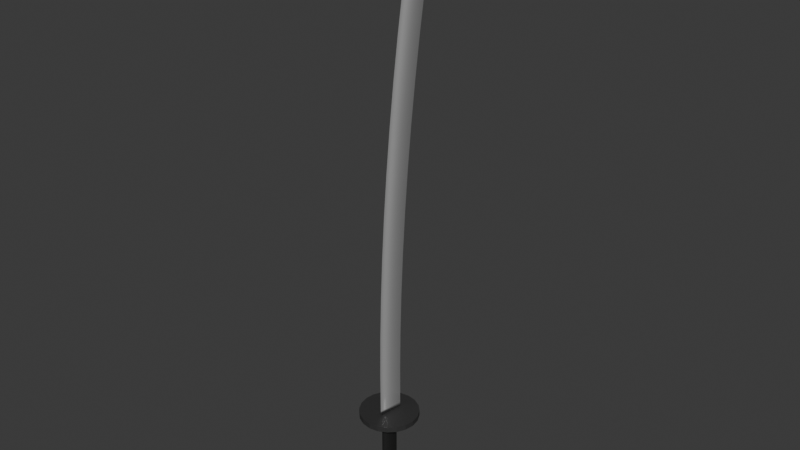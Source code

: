 # Source: low_poly_katana.blend  (saved by Blender 4.0.36; exported with 4.5.12 LTS)
import bpy
from mathutils import Matrix  # noqa: F401  (used for matrix-valued properties, if any)

bpy.ops.wm.read_factory_settings(use_empty=True)
scene = bpy.context.scene
scene.name = 'Scene'

# ---- collections
col_collection = bpy.data.collections.new('Collection'); scene.collection.children.link(col_collection)

# ---- materials (node trees are filled in below, after node groups)
mat_material_003 = bpy.data.materials.new('Material.003')
mat_material_003.use_transparent_shadow = False
mat_material_003.diffuse_color = (0.5489, 0.5489, 0.5489, 1.0)
mat_material_003.roughness = 0.2
mat_material_003.metallic = 0.4757
mat_material_001 = bpy.data.materials.new('Material.001')
mat_material_001.use_transparent_shadow = False
mat_material_001.diffuse_color = (0.01599, 0.01599, 0.01599, 1.0)
mat_material_001.roughness = 0.5
mat_material_002 = bpy.data.materials.new('Material.002')
mat_material_002.use_transparent_shadow = False
mat_material_002.diffuse_color = (0.06072, 0.06072, 0.06072, 1.0)
mat_material_002.roughness = 0.5
mat_material_002.metallic = 0.4466

# ---- material node trees
mat_material_003.use_nodes = True; mat_material_003.node_tree.nodes.clear()
_N = mat_material_003.node_tree.nodes; _L = mat_material_003.node_tree.links
n0 = _N.new('ShaderNodeBsdfPrincipled'); n0.name = 'Principled BSDF'; n0.location = (10, 300)
n0.inputs[0].default_value = (0.5489, 0.5489, 0.5489, 1.0)
n0.inputs[1].default_value = 0.4757
n0.inputs[2].default_value = 0.2
n0.inputs[3].default_value = 1.45
n0.inputs[27].default_value = (0.0, 0.0, 0.0, 1.0)
n0.inputs[28].default_value = 1.0
n1 = _N.new('ShaderNodeOutputMaterial'); n1.name = 'Material Output'; n1.location = (300, 300)
n2 = _N.new('ShaderNodeNormalMap'); n2.name = 'Normal Map'; n2.location = (-300, -300)
n2.label = 'Normal/Map'
n2.inputs[0].default_value = 0.0
_L.new(n0.outputs[0], n1.inputs[0])
_L.new(n2.outputs[0], n0.inputs[5])
n1.is_active_output = True
mat_material_001.use_nodes = True; mat_material_001.node_tree.nodes.clear()
_N = mat_material_001.node_tree.nodes; _L = mat_material_001.node_tree.links
n0 = _N.new('ShaderNodeBsdfPrincipled'); n0.name = 'Principled BSDF'; n0.location = (10, 300)
n0.inputs[0].default_value = (0.01599, 0.01599, 0.01599, 1.0)
n0.inputs[3].default_value = 1.45
n0.inputs[27].default_value = (0.0, 0.0, 0.0, 1.0)
n0.inputs[28].default_value = 1.0
n1 = _N.new('ShaderNodeOutputMaterial'); n1.name = 'Material Output'; n1.location = (300, 300)
n2 = _N.new('ShaderNodeNormalMap'); n2.name = 'Normal Map'; n2.location = (-300, -300)
n2.label = 'Normal/Map'
n2.inputs[0].default_value = 0.0
_L.new(n0.outputs[0], n1.inputs[0])
_L.new(n2.outputs[0], n0.inputs[5])
n1.is_active_output = True
mat_material_002.use_nodes = True; mat_material_002.node_tree.nodes.clear()
_N = mat_material_002.node_tree.nodes; _L = mat_material_002.node_tree.links
n0 = _N.new('ShaderNodeBsdfPrincipled'); n0.name = 'Principled BSDF'; n0.location = (10, 300)
n0.inputs[0].default_value = (0.06072, 0.06072, 0.06072, 1.0)
n0.inputs[1].default_value = 0.4466
n0.inputs[3].default_value = 1.45
n0.inputs[27].default_value = (0.0, 0.0, 0.0, 1.0)
n0.inputs[28].default_value = 1.0
n1 = _N.new('ShaderNodeOutputMaterial'); n1.name = 'Material Output'; n1.location = (300, 300)
n2 = _N.new('ShaderNodeNormalMap'); n2.name = 'Normal Map'; n2.location = (-300, -300)
n2.label = 'Normal/Map'
n2.inputs[0].default_value = 0.0
_L.new(n0.outputs[0], n1.inputs[0])
_L.new(n2.outputs[0], n0.inputs[5])
n1.is_active_output = True

# ---- world
world_world = bpy.data.worlds.new('World'); scene.world = world_world
world_world.use_nodes = True; world_world.node_tree.nodes.clear()
_N = world_world.node_tree.nodes; _L = world_world.node_tree.links
n0 = _N.new('ShaderNodeOutputWorld'); n0.name = 'World Output'; n0.location = (300, 300)
n1 = _N.new('ShaderNodeBackground'); n1.name = 'Background'; n1.location = (10, 300)
n1.inputs[0].default_value = (0.05088, 0.05088, 0.05088, 1.0)
_L.new(n1.outputs[0], n0.inputs[0])
n0.is_active_output = True
world_world.color = (0.05088, 0.05088, 0.05088)
world_world.use_sun_shadow = False
world_world.sun_shadow_jitter_overblur = 0.0

# ---- meshes
me_cylinder_001 = bpy.data.meshes.new('Cylinder.001')
me_cylinder_001.from_pydata([(0.0, 1.0, -1.0), (0.0, 1.0, 1.0), (0.866, -0.5, -1.0), (0.866, -0.5, 1.0), (-0.866, -0.5, -1.0), (-0.866, -0.5, 1.0), (1.327e-08, 1.012, 14.04), (0.866, -0.4874, 13.89), (-0.866, -0.4874, 13.89), (-2.551e-08, 0.9763, 27.07), (0.866, -0.5226, 26.78), (-0.866, -0.5226, 26.78), (-1.163e-07, 0.892, 40.1), (0.866, -0.6056, 39.66), (-0.866, -0.6056, 39.66), (-2.591e-07, 0.7594, 53.12), (0.866, -0.7363, 52.54), (-0.866, -0.7363, 52.54), (-4.538e-07, 0.5786, 66.12), (0.866, -0.9147, 65.4), (-0.866, -0.9147, 65.4), (-7.005e-07, 0.3496, 79.1), (0.866, -1.141, 78.23), (-0.866, -1.141, 78.23), (-9.989e-07, 0.07259, 92.06), (0.866, -1.414, 91.05), (-0.866, -1.414, 91.05), (-1.349e-06, -0.2524, 105.0), (0.866, -1.735, 103.8), (-0.866, -1.735, 103.8), (-1.751e-06, -0.6253, 117.9), (0.866, -2.104, 116.6), (-0.866, -2.104, 116.6), (-2.204e-06, -1.046, 130.7), (0.866, -2.519, 129.3), (-0.866, -2.519, 129.3), (-2.708e-06, -1.514, 143.6), (0.866, -2.982, 142.0), (-0.866, -2.982, 142.0), (-3.263e-06, -2.03, 149.9), (0.866, -3.491, 154.6), (-0.866, -3.491, 154.6), (-3.844e-06, -3.609, 157.2), (-4.47e-06, -2.982, 154.9), (-4.47e-06, -2.982, 154.9), (-4.47e-06, -2.982, 154.9), (-4.47e-06, -2.982, 154.9), (-4.471e-06, -2.983, 154.9), (-4.471e-06, -2.983, 154.9), (-4.471e-06, -2.983, 154.9), (-4.471e-06, -2.983, 154.9), (-4.472e-06, -2.983, 154.9), (-4.472e-06, -2.984, 154.9), (-4.472e-06, -2.984, 154.9), (-4.472e-06, -2.984, 154.9), (-4.473e-06, -2.984, 154.9)], [], [(0, 1, 3, 2), (2, 3, 5, 4), (1, 5, 8, 6), (4, 5, 1, 0), (0, 2, 4), (6, 8, 11, 9), (5, 3, 7, 8), (3, 1, 6, 7), (9, 11, 14, 12), (8, 7, 10, 11), (7, 6, 9, 10), (12, 14, 17, 15), (11, 10, 13, 14), (10, 9, 12, 13), (15, 17, 20, 18), (14, 13, 16, 17), (13, 12, 15, 16), (18, 20, 23, 21), (17, 16, 19, 20), (16, 15, 18, 19), (21, 23, 26, 24), (20, 19, 22, 23), (19, 18, 21, 22), (24, 26, 29, 27), (23, 22, 25, 26), (22, 21, 24, 25), (27, 29, 32, 30), (26, 25, 28, 29), (25, 24, 27, 28), (30, 32, 35, 33), (29, 28, 31, 32), (28, 27, 30, 31), (33, 35, 38, 36), (32, 31, 34, 35), (31, 30, 33, 34), (36, 38, 41, 39), (35, 34, 37, 38), (34, 33, 36, 37), (39, 41, 42, 43), (38, 37, 40, 41), (37, 36, 39, 40), (41, 40, 42), (40, 39, 43, 42)])
me_cylinder_001.polygons.foreach_set('use_smooth', [True] * 43)
_uv = me_cylinder_001.uv_layers.new(name='UVMap')
_uv.uv.foreach_set('vector', [1.0, 0.5, 1.0, 1.0, 0.6667, 1.0, 0.6667, 0.5, 0.6667, 0.5, 0.6667, 1.0, 0.3333, 1.0, 0.3333, 0.5, -5.96e-08, 1.0, 0.3333, 1.0, 0.3333, 1.0, -5.96e-08, 1.0, 0.3333, 0.5, 0.3333, 1.0, -5.96e-08, 1.0, -5.96e-08, 0.5, 0.75, 0.49, 0.9578, 0.13, 0.5422, 0.13, -5.96e-08, 1.0, 0.3333, 1.0, 0.3333, 1.0, -5.96e-08, 1.0, 0.3333, 1.0, 0.6667, 1.0, 0.6667, 1.0, 0.3333, 1.0, 0.6667, 1.0, 1.0, 1.0, 1.0, 1.0, 0.6667, 1.0, -5.96e-08, 1.0, 0.3333, 1.0, 0.3333, 1.0, -5.96e-08, 1.0, 0.3333, 1.0, 0.6667, 1.0, 0.6667, 1.0, 0.3333, 1.0, 0.6667, 1.0, 1.0, 1.0, 1.0, 1.0, 0.6667, 1.0, -5.96e-08, 1.0, 0.3333, 1.0, 0.3333, 1.0, -5.96e-08, 1.0, 0.3333, 1.0, 0.6667, 1.0, 0.6667, 1.0, 0.3333, 1.0, 0.6667, 1.0, 1.0, 1.0, 1.0, 1.0, 0.6667, 1.0, -5.96e-08, 1.0, 0.3333, 1.0, 0.3333, 1.0, -5.96e-08, 1.0, 0.3333, 1.0, 0.6667, 1.0, 0.6667, 1.0, 0.3333, 1.0, 0.6667, 1.0, 1.0, 1.0, 1.0, 1.0, 0.6667, 1.0, -5.96e-08, 1.0, 0.3333, 1.0, 0.3333, 1.0, -5.96e-08, 1.0, 0.3333, 1.0, 0.6667, 1.0, 0.6667, 1.0, 0.3333, 1.0, 0.6667, 1.0, 1.0, 1.0, 1.0, 1.0, 0.6667, 1.0, -5.96e-08, 1.0, 0.3333, 1.0, 0.3333, 1.0, -5.96e-08, 1.0, 0.3333, 1.0, 0.6667, 1.0, 0.6667, 1.0, 0.3333, 1.0, 0.6667, 1.0, 1.0, 1.0, 1.0, 1.0, 0.6667, 1.0, -5.96e-08, 1.0, 0.3333, 1.0, 0.3333, 1.0, -5.96e-08, 1.0, 0.3333, 1.0, 0.6667, 1.0, 0.6667, 1.0, 0.3333, 1.0, 0.6667, 1.0, 1.0, 1.0, 1.0, 1.0, 0.6667, 1.0, -5.96e-08, 1.0, 0.3333, 1.0, 0.3333, 1.0, -5.96e-08, 1.0, 0.3333, 1.0, 0.6667, 1.0, 0.6667, 1.0, 0.3333, 1.0, 0.6667, 1.0, 1.0, 1.0, 1.0, 1.0, 0.6667, 1.0, -5.96e-08, 1.0, 0.3333, 1.0, 0.3333, 1.0, -5.96e-08, 1.0, 0.3333, 1.0, 0.6667, 1.0, 0.6667, 1.0, 0.3333, 1.0, 0.6667, 1.0, 1.0, 1.0, 1.0, 1.0, 0.6667, 1.0, -5.96e-08, 1.0, 0.3333, 1.0, 0.3333, 1.0, -5.96e-08, 1.0, 0.3333, 1.0, 0.6667, 1.0, 0.6667, 1.0, 0.3333, 1.0, 0.6667, 1.0, 1.0, 1.0, 1.0, 1.0, 0.6667, 1.0, -5.96e-08, 1.0, 0.3333, 1.0, 0.3333, 1.0, -5.96e-08, 1.0, 0.3333, 1.0, 0.6667, 1.0, 0.6667, 1.0, 0.3333, 1.0, 0.6667, 1.0, 1.0, 1.0, 1.0, 1.0, 0.6667, 1.0, -5.96e-08, 1.0, 0.3333, 1.0, 0.3333, 1.0, -5.96e-08, 1.0, 0.3333, 1.0, 0.6667, 1.0, 0.6667, 1.0, 0.3333, 1.0, 0.6667, 1.0, 1.0, 1.0, 1.0, 1.0, 0.6667, 1.0, 0.3333, 1.0, 0.6667, 1.0, 0.3333, 1.0, 0.6667, 1.0, 1.0, 1.0, 1.0, 1.0, 0.6667, 1.0])
me_cylinder_001.materials.append(mat_material_003)
me_cylinder_001.update()
me_cylinder_001.normals_split_custom_set([tuple(v) for v in zip(*[iter([6.315e-08, 0.8321, -0.5547, 3.793e-08, 1.0, -0.0004804, 0.8659, -0.5002, 0.0002482, 0.7206, -0.416, -0.5547, 0.7206, -0.416, -0.5547, 0.8659, -0.5002, 0.0002482, -0.8659, -0.5002, 0.0002482, -0.7206, -0.416, -0.5547, 3.793e-08, 1.0, -0.0004804, -0.8659, -0.5002, 0.0002482, -0.8665, -0.4992, -0.0004788, 3.798e-08, 1.0, 0.0009907, -0.7206, -0.416, -0.5547, -0.8659, -0.5002, 0.0002482, 3.793e-08, 1.0, -0.0004804, 6.315e-08, 0.8321, -0.5547, 6.315e-08, 0.8321, -0.5547, 0.7206, -0.416, -0.5547, -0.7206, -0.416, -0.5547, 3.798e-08, 1.0, 0.0009907, -0.8665, -0.4992, -0.0004788, -0.8665, -0.4993, -0.002377, 0.0, 1.0, 0.004792, -0.8659, -0.5002, 0.0002482, 0.8659, -0.5002, 0.0002482, 0.8665, -0.4992, -0.0004788, -0.8665, -0.4992, -0.0004788, 0.8659, -0.5002, 0.0002482, 3.793e-08, 1.0, -0.0004804, 3.798e-08, 1.0, 0.0009907, 0.8665, -0.4992, -0.0004788, 0.0, 1.0, 0.004792, -0.8665, -0.4993, -0.002377, -0.8664, -0.4993, -0.004276, 2.28e-07, 1.0, 0.008594, -0.8665, -0.4992, -0.0004788, 0.8665, -0.4992, -0.0004788, 0.8665, -0.4993, -0.002377, -0.8665, -0.4993, -0.002377, 0.8665, -0.4992, -0.0004788, 3.798e-08, 1.0, 0.0009907, 0.0, 1.0, 0.004792, 0.8665, -0.4993, -0.002377, 2.28e-07, 1.0, 0.008594, -0.8664, -0.4993, -0.004276, -0.8663, -0.4995, -0.006178, 7.607e-08, 0.9999, 0.0124, -0.8665, -0.4993, -0.002377, 0.8665, -0.4993, -0.002377, 0.8664, -0.4993, -0.004276, -0.8664, -0.4993, -0.004276, 0.8665, -0.4993, -0.002377, 0.0, 1.0, 0.004792, 2.28e-07, 1.0, 0.008594, 0.8664, -0.4993, -0.004276, 7.607e-08, 0.9999, 0.0124, -0.8663, -0.4995, -0.006178, -0.8662, -0.4997, -0.008084, 1.142e-07, 0.9999, 0.01621, -0.8664, -0.4993, -0.004276, 0.8664, -0.4993, -0.004276, 0.8663, -0.4995, -0.006178, -0.8663, -0.4995, -0.006178, 0.8664, -0.4993, -0.004276, 2.28e-07, 1.0, 0.008594, 7.607e-08, 0.9999, 0.0124, 0.8663, -0.4995, -0.006178, 1.142e-07, 0.9999, 0.01621, -0.8662, -0.4997, -0.008084, -0.866, -0.4999, -0.009996, 3.812e-08, 0.9998, 0.02002, -0.8663, -0.4995, -0.006178, 0.8663, -0.4995, -0.006178, 0.8662, -0.4997, -0.008084, -0.8662, -0.4997, -0.008084, 0.8663, -0.4995, -0.006178, 7.607e-08, 0.9999, 0.0124, 1.142e-07, 0.9999, 0.01621, 0.8662, -0.4997, -0.008084, 3.812e-08, 0.9998, 0.02002, -0.866, -0.4999, -0.009996, -0.8658, -0.5003, -0.01192, 1.527e-07, 0.9997, 0.02385, -0.8662, -0.4997, -0.008084, 0.8662, -0.4997, -0.008084, 0.866, -0.4999, -0.009996, -0.866, -0.4999, -0.009996, 0.8662, -0.4997, -0.008084, 1.142e-07, 0.9999, 0.01621, 3.812e-08, 0.9998, 0.02002, 0.866, -0.4999, -0.009996, 1.527e-07, 0.9997, 0.02385, -0.8658, -0.5003, -0.01192, -0.8656, -0.5006, -0.01385, 2.869e-07, 0.9996, 0.02768, -0.866, -0.4999, -0.009996, 0.866, -0.4999, -0.009996, 0.8658, -0.5003, -0.01192, -0.8658, -0.5003, -0.01192, 0.866, -0.4999, -0.009996, 3.812e-08, 0.9998, 0.02002, 1.527e-07, 0.9997, 0.02385, 0.8658, -0.5003, -0.01192, 2.869e-07, 0.9996, 0.02768, -0.8656, -0.5006, -0.01385, -0.8653, -0.501, -0.01579, 1.917e-07, 0.9995, 0.03154, -0.8658, -0.5003, -0.01192, 0.8658, -0.5003, -0.01192, 0.8656, -0.5006, -0.01385, -0.8656, -0.5006, -0.01385, 0.8658, -0.5003, -0.01192, 1.527e-07, 0.9997, 0.02385, 2.869e-07, 0.9996, 0.02768, 0.8656, -0.5006, -0.01385, 1.917e-07, 0.9995, 0.03154, -0.8653, -0.501, -0.01579, -0.865, -0.5015, -0.01774, 1.729e-07, 0.9994, 0.0354, -0.8656, -0.5006, -0.01385, 0.8656, -0.5006, -0.01385, 0.8653, -0.501, -0.01579, -0.8653, -0.501, -0.01579, 0.8656, -0.5006, -0.01385, 2.869e-07, 0.9996, 0.02768, 1.917e-07, 0.9995, 0.03154, 0.8653, -0.501, -0.01579, 1.729e-07, 0.9994, 0.0354, -0.865, -0.5015, -0.01774, -0.8677, -0.4968, -0.01751, 1.842e-08, 0.9988, 0.04945, -0.8653, -0.501, -0.01579, 0.8653, -0.501, -0.01579, 0.865, -0.5015, -0.01774, -0.865, -0.5015, -0.01774, 0.8653, -0.501, -0.01579, 1.917e-07, 0.9995, 0.03154, 1.729e-07, 0.9994, 0.0354, 0.865, -0.5015, -0.01774, 1.842e-08, 0.9988, 0.04945, -0.8677, -0.4968, -0.01751, -0.935, -0.2959, 0.1953, 7.033e-08, 0.9975, 0.07015, -0.865, -0.5015, -0.01774, 0.865, -0.5015, -0.01774, 0.8677, -0.4968, -0.01751, -0.8677, -0.4968, -0.01751, 0.865, -0.5015, -0.01774, 1.729e-07, 0.9994, 0.0354, 1.842e-08, 0.9988, 0.04945, 0.8677, -0.4968, -0.01751, 7.033e-08, 0.9975, 0.07015, -0.935, -0.2959, 0.1953, 5.944e-06, -0.05899, 0.9983, 3.005e-07, 0.9775, 0.2109, -0.8677, -0.4968, -0.01751, 0.8677, -0.4968, -0.01751, 0.935, -0.2959, 0.1953, -0.935, -0.2959, 0.1953, 0.8677, -0.4968, -0.01751, 1.842e-08, 0.9988, 0.04945, 7.033e-08, 0.9975, 0.07015, 0.935, -0.2959, 0.1953, -0.935, -0.2959, 0.1953, 0.935, -0.2959, 0.1953, 5.944e-06, -0.05899, 0.9983, 0.935, -0.2959, 0.1953, 7.033e-08, 0.9975, 0.07015, 3.005e-07, 0.9775, 0.2109, 5.944e-06, -0.05899, 0.9983])] * 3)])
me_cylinder = bpy.data.meshes.new('Cylinder')
me_cylinder.from_pydata([(-3.362e-09, 0.3228, -1.0), (0.0, 1.0, 1.0), (0.04948, 0.307, -1.0), (0.309, 0.9511, 1.0), (0.09411, 0.2612, -1.0), (0.5878, 0.809, 1.0), (0.1295, 0.1898, -1.0), (0.809, 0.5878, 1.0), (0.1523, 0.09976, -1.0), (0.9511, 0.309, 1.0), (0.1601, 2.27e-08, -1.0), (1.0, -4.371e-08, 1.0), (0.1523, -0.09976, -1.0), (0.9511, -0.309, 1.0), (0.1295, -0.1898, -1.0), (0.809, -0.5878, 1.0), (0.09411, -0.2612, -1.0), (0.5878, -0.809, 1.0), (0.04948, -0.307, -1.0), (0.309, -0.9511, 1.0), (-6.445e-08, -0.3228, -1.0), (-8.742e-08, -1.0, 1.0), (-0.04948, -0.307, -1.0), (-0.309, -0.9511, 1.0), (-0.09411, -0.2612, -1.0), (-0.5878, -0.809, 1.0), (-0.1295, -0.1898, -1.0), (-0.809, -0.5878, 1.0), (-0.1523, -0.09976, -1.0), (-0.9511, -0.309, 1.0), (-0.1601, 1.192e-08, -1.0), (-1.0, 1.192e-08, 1.0), (-0.1523, 0.09976, -1.0), (-0.9511, 0.309, 1.0), (-0.1295, 0.1898, -1.0), (-0.809, 0.5878, 1.0), (-0.09411, 0.2612, -1.0), (-0.5878, 0.809, 1.0), (-0.04948, 0.307, -1.0), (-0.309, 0.9511, 1.0), (0.0, 1.0, -1.0), (0.309, 0.9511, -1.0), (0.5878, 0.809, -1.0), (0.809, 0.5878, -1.0), (0.9511, 0.309, -1.0), (1.0, -4.371e-08, -1.0), (0.9511, -0.309, -1.0), (0.809, -0.5878, -1.0), (0.5878, -0.809, -1.0), (0.309, -0.9511, -1.0), (-8.742e-08, -1.0, -1.0), (-0.309, -0.9511, -1.0), (-0.5878, -0.809, -1.0), (-0.809, -0.5878, -1.0), (-0.9511, -0.309, -1.0), (-1.0, 1.192e-08, -1.0), (-0.9511, 0.309, -1.0), (-0.809, 0.5878, -1.0), (-0.5878, 0.809, -1.0), (-0.309, 0.9511, -1.0), (2.612e-08, 0.3228, -40.18), (0.04948, 0.307, -40.18), (0.09411, 0.2612, -40.18), (0.1295, 0.1898, -40.18), (0.1523, 0.09976, -40.18), (0.1601, 2.27e-08, -40.18), (0.1523, -0.09976, -40.18), (0.1295, -0.1898, -40.18), (0.09411, -0.2612, -40.18), (0.04948, -0.307, -40.18), (-3.497e-08, -0.3228, -40.18), (-0.04948, -0.307, -40.18), (-0.09411, -0.2612, -40.18), (-0.1295, -0.1898, -40.18), (-0.1523, -0.09976, -40.18), (-0.1601, 1.192e-08, -40.18), (-0.1523, 0.09976, -40.18), (-0.1295, 0.1898, -40.18), (-0.09411, 0.2612, -40.18), (-0.04948, 0.307, -40.18)], [], [(40, 1, 3, 41), (41, 3, 5, 42), (42, 5, 7, 43), (43, 7, 9, 44), (44, 9, 11, 45), (45, 11, 13, 46), (46, 13, 15, 47), (47, 15, 17, 48), (48, 17, 19, 49), (49, 19, 21, 50), (50, 21, 23, 51), (51, 23, 25, 52), (52, 25, 27, 53), (53, 27, 29, 54), (54, 29, 31, 55), (55, 31, 33, 56), (56, 33, 35, 57), (57, 35, 37, 58), (3, 1, 39, 37, 35, 33, 31, 29, 27, 25, 23, 21, 19, 17, 15, 13, 11, 9, 7, 5), (58, 37, 39, 59), (59, 39, 1, 40), (28, 30, 75, 74), (2, 0, 40, 41), (4, 2, 41, 42), (6, 4, 42, 43), (8, 6, 43, 44), (10, 8, 44, 45), (12, 10, 45, 46), (14, 12, 46, 47), (16, 14, 47, 48), (18, 16, 48, 49), (20, 18, 49, 50), (22, 20, 50, 51), (24, 22, 51, 52), (26, 24, 52, 53), (28, 26, 53, 54), (30, 28, 54, 55), (32, 30, 55, 56), (34, 32, 56, 57), (36, 34, 57, 58), (38, 36, 58, 59), (0, 38, 59, 40), (60, 61, 62, 63, 64, 65, 66, 67, 68, 69, 70, 71, 72, 73, 74, 75, 76, 77, 78, 79), (14, 16, 68, 67), (0, 2, 61, 60), (30, 32, 76, 75), (16, 18, 69, 68), (2, 4, 62, 61), (32, 34, 77, 76), (18, 20, 70, 69), (4, 6, 63, 62), (34, 36, 78, 77), (20, 22, 71, 70), (6, 8, 64, 63), (36, 38, 79, 78), (22, 24, 72, 71), (8, 10, 65, 64), (38, 0, 60, 79), (24, 26, 73, 72), (10, 12, 66, 65), (26, 28, 74, 73), (12, 14, 67, 66)])
me_cylinder.polygons.foreach_set('use_smooth', [True] * 62)
me_cylinder.polygons.foreach_set('material_index', [1, 1, 1, 1, 1, 1, 1, 1, 1, 1, 1, 1, 1, 1, 1, 1, 1, 1, 1, 1, 1, 0, 1, 1, 1, 1, 1, 1, 1, 1, 1, 1, 1, 1, 1, 1, 1, 1, 1, 1, 1, 1, 0, 0, 0, 0, 0, 0, 0, 0, 0, 0, 0, 0, 0, 0, 0, 0, 0, 0, 0, 0])
_k = set([(0, 2), (0, 38), (0, 60), (1, 3), (1, 39), (1, 40), (2, 4), (2, 61), (3, 5), (3, 41), (4, 6), (4, 62), (5, 7), (5, 42), (6, 8), (6, 63), (7, 9), (7, 43), (8, 10), (8, 64), (9, 11), (9, 44), (10, 12), (10, 65), (11, 13), (11, 45), (12, 14), (12, 66), (13, 15), (13, 46), (14, 16), (14, 67), (15, 17), (15, 47), (16, 18), (16, 68), (17, 19), (17, 48), (18, 20), (18, 69), (19, 21), (19, 49), (20, 22), (20, 70), (21, 23), (21, 50), (22, 24), (22, 71), (23, 25), (23, 51), (24, 26), (24, 72), (25, 27), (25, 52), (26, 28), (26, 73), (27, 29), (27, 53), (28, 30), (28, 74), (29, 31), (29, 54), (30, 32), (30, 75), (31, 33), (31, 55), (32, 34), (32, 76), (33, 35), (33, 56), (34, 36), (34, 77), (35, 37), (35, 57), (36, 38), (36, 78), (37, 39), (37, 58), (38, 79), (39, 59), (40, 41), (40, 59), (41, 42), (42, 43), (43, 44), (44, 45), (45, 46), (46, 47), (47, 48), (48, 49), (49, 50), (50, 51), (51, 52), (52, 53), (53, 54), (54, 55), (55, 56), (56, 57), (57, 58), (58, 59), (60, 61), (60, 79), (61, 62), (62, 63), (63, 64), (64, 65), (65, 66), (66, 67), (67, 68), (68, 69), (69, 70), (70, 71), (71, 72), (72, 73), (73, 74), (74, 75), (75, 76), (76, 77), (77, 78), (78, 79)])
me_cylinder.attributes.new('sharp_edge', 'BOOLEAN', 'EDGE').data.foreach_set('value', [ (min(e.vertices), max(e.vertices)) in _k for e in me_cylinder.edges])
_uv = me_cylinder.uv_layers.new(name='UVMap')
_uv.uv.foreach_set('vector', [1.0, 0.5, 1.0, 1.0, 0.95, 1.0, 0.95, 0.5, 0.95, 0.5, 0.95, 1.0, 0.9, 1.0, 0.9, 0.5, 0.9, 0.5, 0.9, 1.0, 0.85, 1.0, 0.85, 0.5, 0.85, 0.5, 0.85, 1.0, 0.8, 1.0, 0.8, 0.5, 0.8, 0.5, 0.8, 1.0, 0.75, 1.0, 0.75, 0.5, 0.75, 0.5, 0.75, 1.0, 0.7, 1.0, 0.7, 0.5, 0.7, 0.5, 0.7, 1.0, 0.65, 1.0, 0.65, 0.5, 0.65, 0.5, 0.65, 1.0, 0.6, 1.0, 0.6, 0.5, 0.6, 0.5, 0.6, 1.0, 0.55, 1.0, 0.55, 0.5, 0.55, 0.5, 0.55, 1.0, 0.5, 1.0, 0.5, 0.5, 0.5, 0.5, 0.5, 1.0, 0.45, 1.0, 0.45, 0.5, 0.45, 0.5, 0.45, 1.0, 0.4, 1.0, 0.4, 0.5, 0.4, 0.5, 0.4, 1.0, 0.35, 1.0, 0.35, 0.5, 0.35, 0.5, 0.35, 1.0, 0.3, 1.0, 0.3, 0.5, 0.3, 0.5, 0.3, 1.0, 0.25, 1.0, 0.25, 0.5, 0.25, 0.5, 0.25, 1.0, 0.2, 1.0, 0.2, 0.5, 0.2, 0.5, 0.2, 1.0, 0.15, 1.0, 0.15, 0.5, 0.15, 0.5, 0.15, 1.0, 0.1, 1.0, 0.1, 0.5, 0.3242, 0.4783, 0.25, 0.49, 0.1758, 0.4783, 0.1089, 0.4442, 0.05584, 0.3911, 0.02175, 0.3242, 0.01, 0.25, 0.02175, 0.1758, 0.05584, 0.1089, 0.1089, 0.05584, 0.1758, 0.02175, 0.25, 0.01, 0.3242, 0.02175, 0.3911, 0.05584, 0.4442, 0.1089, 0.4783, 0.1758, 0.49, 0.25, 0.4783, 0.3242, 0.4442, 0.3911, 0.3911, 0.4442, 0.1, 0.5, 0.1, 1.0, 0.05, 1.0, 0.05, 0.5, 0.05, 0.5, 0.05, 1.0, -1.565e-07, 1.0, -1.565e-07, 0.5, 0.6763, 0.2261, 0.6725, 0.25, 0.6725, 0.25, 0.6763, 0.2261, 0.7739, 0.3237, 0.75, 0.3275, 0.75, 0.49, 0.8242, 0.4783, 0.7955, 0.3127, 0.7739, 0.3237, 0.8242, 0.4783, 0.8911, 0.4442, 0.8127, 0.2955, 0.7955, 0.3127, 0.8911, 0.4442, 0.9442, 0.3911, 0.8237, 0.2739, 0.8127, 0.2955, 0.9442, 0.3911, 0.9783, 0.3242, 0.8275, 0.25, 0.8237, 0.2739, 0.9783, 0.3242, 0.99, 0.25, 0.8237, 0.2261, 0.8275, 0.25, 0.99, 0.25, 0.9783, 0.1758, 0.8127, 0.2045, 0.8237, 0.2261, 0.9783, 0.1758, 0.9442, 0.1089, 0.7955, 0.1873, 0.8127, 0.2045, 0.9442, 0.1089, 0.8911, 0.05584, 0.7739, 0.1763, 0.7955, 0.1873, 0.8911, 0.05584, 0.8242, 0.02175, 0.75, 0.1725, 0.7739, 0.1763, 0.8242, 0.02175, 0.75, 0.01, 0.7261, 0.1763, 0.75, 0.1725, 0.75, 0.01, 0.6758, 0.02175, 0.7045, 0.1873, 0.7261, 0.1763, 0.6758, 0.02175, 0.6089, 0.05584, 0.6873, 0.2045, 0.7045, 0.1873, 0.6089, 0.05584, 0.5558, 0.1089, 0.6763, 0.2261, 0.6873, 0.2045, 0.5558, 0.1089, 0.5217, 0.1758, 0.6725, 0.25, 0.6763, 0.2261, 0.5217, 0.1758, 0.51, 0.25, 0.6763, 0.2739, 0.6725, 0.25, 0.51, 0.25, 0.5217, 0.3242, 0.6873, 0.2955, 0.6763, 0.2739, 0.5217, 0.3242, 0.5558, 0.3911, 0.7045, 0.3127, 0.6873, 0.2955, 0.5558, 0.3911, 0.6089, 0.4442, 0.7261, 0.3237, 0.7045, 0.3127, 0.6089, 0.4442, 0.6758, 0.4783, 0.75, 0.3275, 0.7261, 0.3237, 0.6758, 0.4783, 0.75, 0.49, 0.75, 0.3275, 0.7739, 0.3237, 0.7955, 0.3127, 0.8127, 0.2955, 0.8237, 0.2739, 0.8275, 0.25, 0.8237, 0.2261, 0.8127, 0.2045, 0.7955, 0.1873, 0.7739, 0.1763, 0.75, 0.1725, 0.7261, 0.1763, 0.7045, 0.1873, 0.6873, 0.2045, 0.6763, 0.2261, 0.6725, 0.25, 0.6763, 0.2739, 0.6873, 0.2955, 0.7045, 0.3127, 0.7261, 0.3237, 0.8127, 0.2045, 0.7955, 0.1873, 0.7955, 0.1873, 0.8127, 0.2045, 0.75, 0.3275, 0.7739, 0.3237, 0.7739, 0.3237, 0.75, 0.3275, 0.6725, 0.25, 0.6763, 0.2739, 0.6763, 0.2739, 0.6725, 0.25, 0.7955, 0.1873, 0.7739, 0.1763, 0.7739, 0.1763, 0.7955, 0.1873, 0.7739, 0.3237, 0.7955, 0.3127, 0.7955, 0.3127, 0.7739, 0.3237, 0.6763, 0.2739, 0.6873, 0.2955, 0.6873, 0.2955, 0.6763, 0.2739, 0.7739, 0.1763, 0.75, 0.1725, 0.75, 0.1725, 0.7739, 0.1763, 0.7955, 0.3127, 0.8127, 0.2955, 0.8127, 0.2955, 0.7955, 0.3127, 0.6873, 0.2955, 0.7045, 0.3127, 0.7045, 0.3127, 0.6873, 0.2955, 0.75, 0.1725, 0.7261, 0.1763, 0.7261, 0.1763, 0.75, 0.1725, 0.8127, 0.2955, 0.8237, 0.2739, 0.8237, 0.2739, 0.8127, 0.2955, 0.7045, 0.3127, 0.7261, 0.3237, 0.7261, 0.3237, 0.7045, 0.3127, 0.7261, 0.1763, 0.7045, 0.1873, 0.7045, 0.1873, 0.7261, 0.1763, 0.8237, 0.2739, 0.8275, 0.25, 0.8275, 0.25, 0.8237, 0.2739, 0.7261, 0.3237, 0.75, 0.3275, 0.75, 0.3275, 0.7261, 0.3237, 0.7045, 0.1873, 0.6873, 0.2045, 0.6873, 0.2045, 0.7045, 0.1873, 0.8275, 0.25, 0.8237, 0.2261, 0.8237, 0.2261, 0.8275, 0.25, 0.6873, 0.2045, 0.6763, 0.2261, 0.6763, 0.2261, 0.6873, 0.2045, 0.8237, 0.2261, 0.8127, 0.2045, 0.8127, 0.2045, 0.8237, 0.2261])
me_cylinder.materials.append(mat_material_001)
me_cylinder.materials.append(mat_material_002)
me_cylinder.update()
me_cylinder.normals_split_custom_set([tuple(v) for v in zip(*[iter([0.1564, 0.9877, 0.0, 0.1564, 0.9877, 0.0, 0.1564, 0.9877, 0.0, 0.1564, 0.9877, 0.0, 0.454, 0.891, 0.0, 0.454, 0.891, 0.0, 0.454, 0.891, 0.0, 0.454, 0.891, 0.0, 0.7071, 0.7071, 0.0, 0.7071, 0.7071, 0.0, 0.7071, 0.7071, 0.0, 0.7071, 0.7071, 0.0, 0.891, 0.454, 0.0, 0.891, 0.454, 0.0, 0.891, 0.454, 0.0, 0.891, 0.454, 0.0, 0.9877, 0.1564, 0.0, 0.9877, 0.1564, 0.0, 0.9877, 0.1564, 0.0, 0.9877, 0.1564, 0.0, 0.9877, -0.1564, 0.0, 0.9877, -0.1564, 0.0, 0.9877, -0.1564, 0.0, 0.9877, -0.1564, 0.0, 0.891, -0.454, 0.0, 0.891, -0.454, 0.0, 0.891, -0.454, 0.0, 0.891, -0.454, 0.0, 0.7071, -0.7071, 0.0, 0.7071, -0.7071, 0.0, 0.7071, -0.7071, 0.0, 0.7071, -0.7071, 0.0, 0.454, -0.891, 0.0, 0.454, -0.891, 0.0, 0.454, -0.891, 0.0, 0.454, -0.891, 0.0, 0.1564, -0.9877, 0.0, 0.1564, -0.9877, 0.0, 0.1564, -0.9877, 0.0, 0.1564, -0.9877, 0.0, -0.1564, -0.9877, 0.0, -0.1564, -0.9877, 0.0, -0.1564, -0.9877, 0.0, -0.1564, -0.9877, 0.0, -0.454, -0.891, 0.0, -0.454, -0.891, 0.0, -0.454, -0.891, 0.0, -0.454, -0.891, 0.0, -0.7071, -0.7071, 0.0, -0.7071, -0.7071, 0.0, -0.7071, -0.7071, 0.0, -0.7071, -0.7071, 0.0, -0.891, -0.454, 0.0, -0.891, -0.454, 0.0, -0.891, -0.454, 0.0, -0.891, -0.454, 0.0, -0.9877, -0.1564, 0.0, -0.9877, -0.1564, 0.0, -0.9877, -0.1564, 0.0, -0.9877, -0.1564, 0.0, -0.9877, 0.1564, 0.0, -0.9877, 0.1564, 0.0, -0.9877, 0.1564, 0.0, -0.9877, 0.1564, 0.0, -0.891, 0.454, 0.0, -0.891, 0.454, 0.0, -0.891, 0.454, 0.0, -0.891, 0.454, 0.0, -0.7071, 0.7071, 0.0, -0.7071, 0.7071, 0.0, -0.7071, 0.7071, 0.0, -0.7071, 0.7071, 0.0, -9.644e-09, 0.0, 1.0, -9.644e-09, 0.0, 1.0, -9.644e-09, 0.0, 1.0, -9.644e-09, 0.0, 1.0, -9.644e-09, 0.0, 1.0, -9.644e-09, 0.0, 1.0, -9.644e-09, 0.0, 1.0, -9.644e-09, 0.0, 1.0, -9.644e-09, 0.0, 1.0, -9.644e-09, 0.0, 1.0, -9.644e-09, 0.0, 1.0, -9.644e-09, 0.0, 1.0, -9.644e-09, 0.0, 1.0, -9.644e-09, 0.0, 1.0, -9.644e-09, 0.0, 1.0, -9.644e-09, 0.0, 1.0, -9.644e-09, 0.0, 1.0, -9.644e-09, 0.0, 1.0, -9.644e-09, 0.0, 1.0, -9.644e-09, 0.0, 1.0, -0.454, 0.891, 0.0, -0.454, 0.891, 0.0, -0.454, 0.891, 0.0, -0.454, 0.891, 0.0, -0.1564, 0.9877, 0.0, -0.1564, 0.9877, 0.0, -0.1564, 0.9877, 0.0, -0.1564, 0.9877, 0.0, -0.9969, -0.07831, -7.571e-10, -0.9969, -0.07831, -7.571e-10, -0.9969, -0.07831, -7.571e-10, -0.9969, -0.07831, -7.571e-10, 0.0, 0.0, -1.0, 0.0, 0.0, -1.0, 0.0, 0.0, -1.0, 0.0, 0.0, -1.0, 0.0, -8.202e-08, -1.0, 0.0, 0.0, -1.0, 0.0, 0.0, -1.0, 0.0, -7.811e-08, -1.0, 0.0, -8.19e-08, -1.0, 0.0, -8.202e-08, -1.0, 0.0, -7.811e-08, -1.0, 0.0, -8.392e-08, -1.0, 0.0, -1.961e-08, -1.0, 0.0, -8.19e-08, -1.0, 0.0, -8.392e-08, -1.0, 0.0, -1.977e-08, -1.0, 0.0, 9.694e-15, -1.0, 0.0, -1.961e-08, -1.0, 0.0, -1.977e-08, -1.0, 0.0, 1.037e-14, -1.0, 0.0, 1.961e-08, -1.0, 0.0, 9.694e-15, -1.0, 0.0, 1.037e-14, -1.0, 0.0, 1.977e-08, -1.0, -9.103e-08, 8.19e-08, -1.0, 0.0, 1.961e-08, -1.0, 0.0, 1.977e-08, -1.0, -9.462e-08, 8.392e-08, -1.0, -1.147e-07, 8.202e-08, -1.0, -9.103e-08, 8.19e-08, -1.0, -9.462e-08, 8.392e-08, -1.0, -1.093e-07, 7.811e-08, -1.0, 0.0, 0.0, -1.0, -1.147e-07, 8.202e-08, -1.0, -1.093e-07, 7.811e-08, -1.0, 0.0, 0.0, -1.0, 0.0, 0.0, -1.0, 0.0, 0.0, -1.0, 0.0, 0.0, -1.0, 0.0, 0.0, -1.0, 0.0, 0.0, -1.0, 0.0, 0.0, -1.0, 0.0, 0.0, -1.0, 0.0, 0.0, -1.0, 0.0, 0.0, -1.0, 0.0, 0.0, -1.0, 0.0, 0.0, -1.0, 0.0, 0.0, -1.0, 0.0, 0.0, -1.0, 0.0, 0.0, -1.0, 0.0, 0.0, -1.0, 0.0, 0.0, -1.0, -9.236e-08, 0.0, -1.0, 0.0, 0.0, -1.0, 0.0, 0.0, -1.0, -9.102e-08, 0.0, -1.0, -8.743e-08, 0.0, -1.0, -9.236e-08, 0.0, -1.0, -9.102e-08, 0.0, -1.0, -8.743e-08, 0.0, -1.0, 0.0, 0.0, -1.0, -8.743e-08, 0.0, -1.0, -8.743e-08, 0.0, -1.0, 0.0, 0.0, -1.0, 0.0, 0.0, -1.0, 0.0, 0.0, -1.0, 0.0, 0.0, -1.0, 0.0, 0.0, -1.0, 0.0, 0.0, -1.0, 0.0, 0.0, -1.0, 0.0, 0.0, -1.0, 0.0, 0.0, -1.0, 0.0, 0.0, -1.0, 0.0, 0.0, -1.0, 0.0, 0.0, -1.0, 0.0, 0.0, -1.0, 0.0, 0.0, -1.0, 0.0, 0.0, -1.0, 0.0, 0.0, -1.0, 0.0, 0.0, -1.0, 8.956e-06, 0.0, -1.0, 8.956e-06, 0.0, -1.0, 8.956e-06, 0.0, -1.0, 8.956e-06, 0.0, -1.0, 8.956e-06, 0.0, -1.0, 8.956e-06, 0.0, -1.0, 8.956e-06, 0.0, -1.0, 8.956e-06, 0.0, -1.0, 8.956e-06, 0.0, -1.0, 8.956e-06, 0.0, -1.0, 8.956e-06, 0.0, -1.0, 8.956e-06, 0.0, -1.0, 8.956e-06, 0.0, -1.0, 8.956e-06, 0.0, -1.0, 8.956e-06, 0.0, -1.0, 8.956e-06, 0.0, -1.0, 8.956e-06, 0.0, -1.0, 8.956e-06, 0.0, -1.0, 8.956e-06, 0.0, -1.0, 8.956e-06, 0.0, -1.0, 0.8959, -0.4443, 5.963e-10, 0.8959, -0.4443, 5.963e-10, 0.8959, -0.4443, 5.963e-10, 0.8959, -0.4443, 5.963e-10, 0.3042, 0.9526, 0.0, 0.3042, 0.9526, 0.0, 0.3042, 0.9526, 0.0, 0.3042, 0.9526, 0.0, -0.9969, 0.07831, -7.571e-10, -0.9969, 0.07831, -7.571e-10, -0.9969, 0.07831, -7.571e-10, -0.9969, 0.07831, -7.571e-10, 0.7166, -0.6975, 7.429e-10, 0.7166, -0.6975, 7.429e-10, 0.7166, -0.6975, 7.429e-10, 0.7166, -0.6975, 7.429e-10, 0.7166, 0.6975, 7.429e-10, 0.7166, 0.6975, 7.429e-10, 0.7166, 0.6975, 7.429e-10, 0.7166, 0.6975, 7.429e-10, -0.9695, 0.245, -7.042e-10, -0.9695, 0.245, -7.042e-10, -0.9695, 0.245, -7.042e-10, -0.9695, 0.245, -7.042e-10, 0.3042, -0.9526, 0.0, 0.3042, -0.9526, 0.0, 0.3042, -0.9526, 0.0, 0.3042, -0.9526, 0.0, 0.8959, 0.4443, 5.963e-10, 0.8959, 0.4443, 5.963e-10, 0.8959, 0.4443, 5.963e-10, 0.8959, 0.4443, 5.963e-10, -0.8959, 0.4443, -5.963e-10, -0.8959, 0.4443, -5.963e-10, -0.8959, 0.4443, -5.963e-10, -0.8959, 0.4443, -5.963e-10, -0.3042, -0.9526, 0.0, -0.3042, -0.9526, 0.0, -0.3042, -0.9526, 0.0, -0.3042, -0.9526, 0.0, 0.9695, 0.245, 7.042e-10, 0.9695, 0.245, 7.042e-10, 0.9695, 0.245, 7.042e-10, 0.9695, 0.245, 7.042e-10, -0.7166, 0.6975, -7.429e-10, -0.7166, 0.6975, -7.429e-10, -0.7166, 0.6975, -7.429e-10, -0.7166, 0.6975, -7.429e-10, -0.7166, -0.6975, -7.429e-10, -0.7166, -0.6975, -7.429e-10, -0.7166, -0.6975, -7.429e-10, -0.7166, -0.6975, -7.429e-10, 0.9969, 0.07831, 7.571e-10, 0.9969, 0.07831, 7.571e-10, 0.9969, 0.07831, 7.571e-10, 0.9969, 0.07831, 7.571e-10, -0.3042, 0.9526, 0.0, -0.3042, 0.9526, 0.0, -0.3042, 0.9526, 0.0, -0.3042, 0.9526, 0.0, -0.8959, -0.4443, -5.963e-10, -0.8959, -0.4443, -5.963e-10, -0.8959, -0.4443, -5.963e-10, -0.8959, -0.4443, -5.963e-10, 0.9969, -0.07831, 7.571e-10, 0.9969, -0.07831, 7.571e-10, 0.9969, -0.07831, 7.571e-10, 0.9969, -0.07831, 7.571e-10, -0.9695, -0.245, -7.042e-10, -0.9695, -0.245, -7.042e-10, -0.9695, -0.245, -7.042e-10, -0.9695, -0.245, -7.042e-10, 0.9695, -0.245, 7.042e-10, 0.9695, -0.245, 7.042e-10, 0.9695, -0.245, 7.042e-10, 0.9695, -0.245, 7.042e-10])] * 3)])

# ---- objects
ob_cylinder_001 = bpy.data.objects.new('Cylinder.001', me_cylinder_001)
ob_cylinder = bpy.data.objects.new('Cylinder', me_cylinder)

# ---- transforms, parenting, visibility, modifiers, constraints
ob_cylinder_001.parent = ob_cylinder
ob_cylinder_001.location = (0.0, 0.1171, 1.645)
ob_cylinder_001.rotation_euler = (0.0, 0.0, -3.142)
ob_cylinder_001.scale = (0.1663, 0.5498, 1.198)
ob_cylinder_001.color = (0.8, 0.8, 0.8, 1.0)
ob_cylinder.location = (0.0, 0.0, 0.0)
ob_cylinder.rotation_euler = (-1.629e-07, 0.0, 0.0)
ob_cylinder.scale = (2.228, 2.228, 0.2001)
ob_cylinder.color = (0.8, 0.8, 0.8, 1.0)

# ---- collection membership
col_collection.objects.link(ob_cylinder_001)
col_collection.objects.link(ob_cylinder)

# ---- scene / render settings (as saved in the file)
scene.frame_start = 1; scene.frame_end = 250; scene.frame_set(1)
scene.render.engine = 'BLENDER_EEVEE_NEXT'
scene.cycles.sampling_pattern = 'TABULATED_SOBOL'
bpy.context.view_layer.update()

# ---- added for rendering (the .blend has no active camera and no usable light): camera, sun
cam_auto = bpy.data.cameras.new('AutoCamera')
cam_auto.lens = 50.0
cam_auto.sensor_width = 36.0
cam_auto.clip_end = 1000.0
ob_auto_camera = bpy.data.objects.new('AutoCamera', cam_auto)
scene.collection.objects.link(ob_auto_camera)
ob_auto_camera.location = (43.2716, -50.6989, 49.5979)
ob_auto_camera.rotation_euler = (1.09748, -7.21219e-08, 0.694738)
scene.camera = ob_auto_camera
light_auto_sun = bpy.data.lights.new('AutoSun', 'SUN')
light_auto_sun.energy = 3.0
light_auto_sun.angle = 0.0523599
ob_auto_sun = bpy.data.objects.new('AutoSun', light_auto_sun)
scene.collection.objects.link(ob_auto_sun)
ob_auto_sun.rotation_euler = (0.872665, 0.174533, 0.523599)
bpy.context.view_layer.update()
